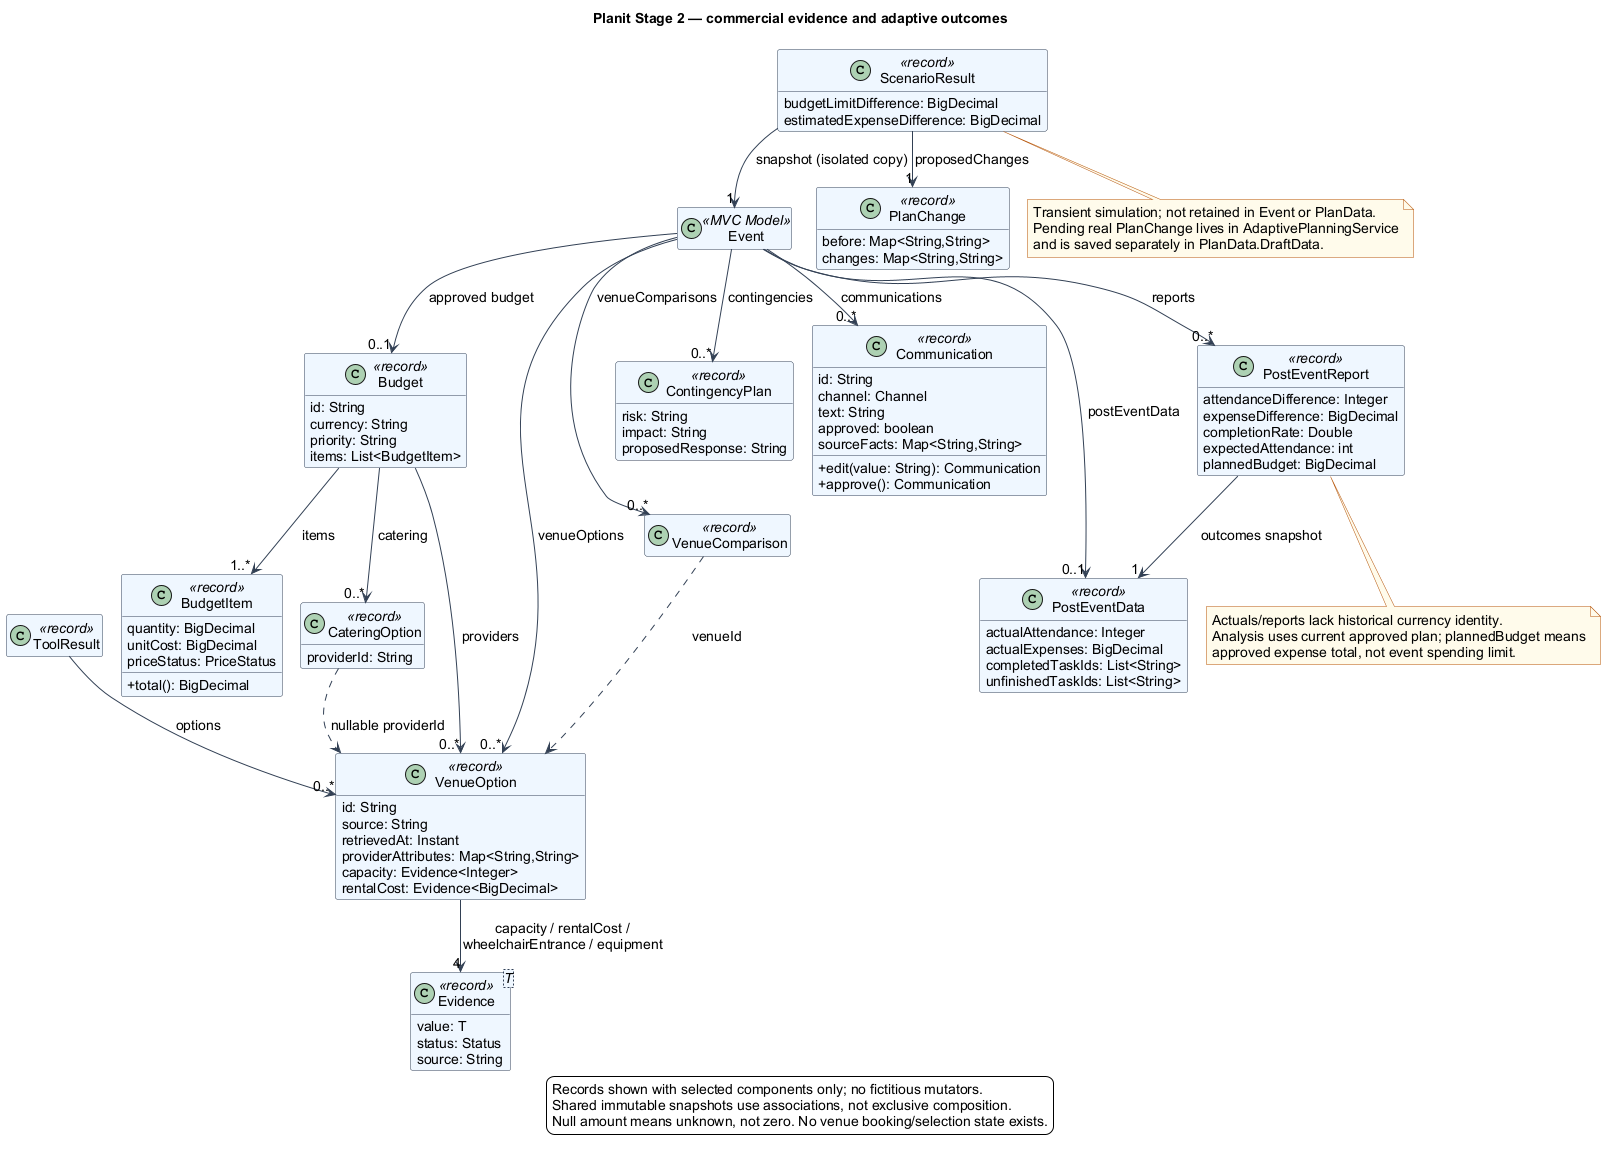

The diagram above was rendered by PlantUML. Its source (embedded in the PNG):
@startuml
!include style.puml
title Planit Stage 2 — commercial evidence and adaptive outcomes
class Event <<MVC Model>>
class Budget <<record>> {
  id: String
  currency: String
  priority: String
  items: List<BudgetItem>
}
class BudgetItem <<record>> {
  quantity: BigDecimal
  unitCost: BigDecimal
  priceStatus: PriceStatus
  +total(): BigDecimal
}
class CateringOption <<record>> {
  providerId: String
}
class VenueOption <<record>> {
  id: String
  source: String
  retrievedAt: Instant
  providerAttributes: Map<String,String>
  capacity: Evidence<Integer>
  rentalCost: Evidence<BigDecimal>
}
class "Evidence<T>" as Evidence <<record>> {
  value: T
  status: Status
  source: String
}
class VenueComparison <<record>>
class ToolResult <<record>>
class PlanChange <<record>> {
  before: Map<String,String>
  changes: Map<String,String>
}
class ScenarioResult <<record>> {
  budgetLimitDifference: BigDecimal
  estimatedExpenseDifference: BigDecimal
}
class ContingencyPlan <<record>> {
  risk: String
  impact: String
  proposedResponse: String
}
class Communication <<record>> {
  id: String
  channel: Channel
  text: String
  approved: boolean
  sourceFacts: Map<String,String>
  +edit(value: String): Communication
  +approve(): Communication
}
class PostEventData <<record>> {
  actualAttendance: Integer
  actualExpenses: BigDecimal
  completedTaskIds: List<String>
  unfinishedTaskIds: List<String>
}
class PostEventReport <<record>> {
  attendanceDifference: Integer
  expenseDifference: BigDecimal
  completionRate: Double
  expectedAttendance: int
  plannedBudget: BigDecimal
}
Event --> "0..1" Budget : approved budget
Budget --> "1..*" BudgetItem : items
Budget --> "0..*" CateringOption : catering
Budget --> "0..*" VenueOption : providers
Event --> "0..*" VenueOption : venueOptions
Event --> "0..*" VenueComparison : venueComparisons
VenueOption --> "4" Evidence : capacity / rentalCost /\nwheelchairEntrance / equipment
CateringOption ..> VenueOption : nullable providerId
VenueComparison ..> VenueOption : venueId
ToolResult --> "0..*" VenueOption : options
ScenarioResult --> "1" PlanChange : proposedChanges
ScenarioResult --> "1" Event : snapshot (isolated copy)
Event --> "0..*" ContingencyPlan : contingencies
Event --> "0..*" Communication : communications
Event --> "0..1" PostEventData : postEventData
Event --> "0..*" PostEventReport : reports
PostEventReport --> "1" PostEventData : outcomes snapshot
note bottom of ScenarioResult
  Transient simulation; not retained in Event or PlanData.
  Pending real PlanChange lives in AdaptivePlanningService
  and is saved separately in PlanData.DraftData.
end note
note bottom of PostEventReport
  Actuals/reports lack historical currency identity.
  Analysis uses current approved plan; plannedBudget means
  approved expense total, not event spending limit.
end note
legend bottom
  Records shown with selected components only; no fictitious mutators.
  Shared immutable snapshots use associations, not exclusive composition.
  Null amount means unknown, not zero. No venue booking/selection state exists.
endlegend
@enduml